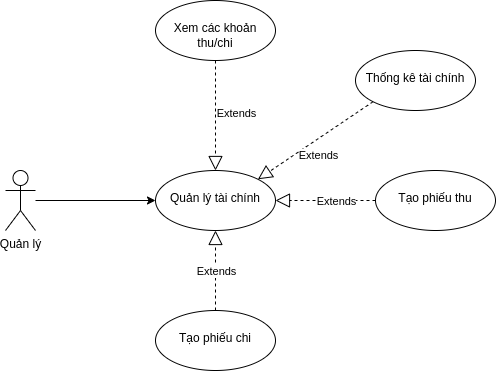

The diagram above was exported from draw.io. Its source (the exported page's mxGraphModel, read from the mxfile embedded in the PNG):
<mxGraphModel dx="868" dy="561" grid="1" gridSize="10" guides="1" tooltips="1" connect="1" arrows="1" fold="1" page="1" pageScale="1" pageWidth="850" pageHeight="1100" math="0" shadow="0">
  <root>
    <mxCell id="0" />
    <mxCell id="1" parent="0" />
    <mxCell id="5718CVeKrdo8pVlEUeDk-4" value="" style="edgeStyle=orthogonalEdgeStyle;rounded=0;orthogonalLoop=1;jettySize=auto;html=1;" parent="1" source="5718CVeKrdo8pVlEUeDk-1" target="5718CVeKrdo8pVlEUeDk-3" edge="1">
      <mxGeometry relative="1" as="geometry" />
    </mxCell>
    <mxCell id="5718CVeKrdo8pVlEUeDk-1" value="Quản lý" style="shape=umlActor;verticalLabelPosition=bottom;verticalAlign=top;html=1;outlineConnect=0;" parent="1" vertex="1">
      <mxGeometry x="230" y="200" width="30" height="60" as="geometry" />
    </mxCell>
    <mxCell id="5718CVeKrdo8pVlEUeDk-3" value="&lt;br&gt;Quản lý tài chính" style="ellipse;whiteSpace=wrap;html=1;verticalAlign=top;" parent="1" vertex="1">
      <mxGeometry x="380" y="200" width="120" height="60" as="geometry" />
    </mxCell>
    <mxCell id="5718CVeKrdo8pVlEUeDk-7" value="&lt;br&gt;Tạo phiếu chi" style="ellipse;whiteSpace=wrap;html=1;verticalAlign=top;" parent="1" vertex="1">
      <mxGeometry x="380" y="340" width="120" height="60" as="geometry" />
    </mxCell>
    <mxCell id="5718CVeKrdo8pVlEUeDk-8" value="&lt;br&gt;Xem các khoản thu/chi" style="ellipse;whiteSpace=wrap;html=1;verticalAlign=top;" parent="1" vertex="1">
      <mxGeometry x="380" y="30" width="120" height="60" as="geometry" />
    </mxCell>
    <mxCell id="5718CVeKrdo8pVlEUeDk-10" value="" style="endArrow=block;dashed=1;endFill=0;endSize=12;html=1;rounded=0;entryX=0.5;entryY=0;entryDx=0;entryDy=0;" parent="1" source="5718CVeKrdo8pVlEUeDk-8" target="5718CVeKrdo8pVlEUeDk-3" edge="1">
      <mxGeometry width="160" relative="1" as="geometry">
        <mxPoint x="340" y="290" as="sourcePoint" />
        <mxPoint x="500" y="290" as="targetPoint" />
      </mxGeometry>
    </mxCell>
    <mxCell id="5718CVeKrdo8pVlEUeDk-11" value="Extends" style="edgeLabel;html=1;align=center;verticalAlign=middle;resizable=0;points=[];" parent="5718CVeKrdo8pVlEUeDk-10" vertex="1" connectable="0">
      <mxGeometry x="0.3506" y="3" relative="1" as="geometry">
        <mxPoint x="17" y="-22" as="offset" />
      </mxGeometry>
    </mxCell>
    <mxCell id="5718CVeKrdo8pVlEUeDk-14" value="" style="endArrow=block;dashed=1;endFill=0;endSize=12;html=1;rounded=0;exitX=0.5;exitY=0;exitDx=0;exitDy=0;entryX=0.5;entryY=1;entryDx=0;entryDy=0;" parent="1" source="5718CVeKrdo8pVlEUeDk-7" target="5718CVeKrdo8pVlEUeDk-3" edge="1">
      <mxGeometry width="160" relative="1" as="geometry">
        <mxPoint x="577.573593128807" y="111.21320343559648" as="sourcePoint" />
        <mxPoint x="502.42640687119297" y="228.78679656440352" as="targetPoint" />
      </mxGeometry>
    </mxCell>
    <mxCell id="5718CVeKrdo8pVlEUeDk-15" value="Extends" style="edgeLabel;html=1;align=center;verticalAlign=middle;resizable=0;points=[];" parent="5718CVeKrdo8pVlEUeDk-14" vertex="1" connectable="0">
      <mxGeometry x="0.3506" y="3" relative="1" as="geometry">
        <mxPoint x="3" y="14" as="offset" />
      </mxGeometry>
    </mxCell>
    <mxCell id="YmFAJr5VVy_9OTUXTRBA-1" value="&lt;br&gt;Thống kê tài chính" style="ellipse;whiteSpace=wrap;html=1;verticalAlign=top;" parent="1" vertex="1">
      <mxGeometry x="580" y="80" width="120" height="60" as="geometry" />
    </mxCell>
    <mxCell id="YmFAJr5VVy_9OTUXTRBA-2" value="" style="endArrow=block;dashed=1;endFill=0;endSize=12;html=1;rounded=0;entryX=1;entryY=0;entryDx=0;entryDy=0;exitX=0;exitY=1;exitDx=0;exitDy=0;" parent="1" source="YmFAJr5VVy_9OTUXTRBA-1" target="5718CVeKrdo8pVlEUeDk-3" edge="1">
      <mxGeometry width="160" relative="1" as="geometry">
        <mxPoint x="590" y="229.5" as="sourcePoint" />
        <mxPoint x="500" y="229.5" as="targetPoint" />
      </mxGeometry>
    </mxCell>
    <mxCell id="YmFAJr5VVy_9OTUXTRBA-3" value="Extends" style="edgeLabel;html=1;align=center;verticalAlign=middle;resizable=0;points=[];" parent="YmFAJr5VVy_9OTUXTRBA-2" vertex="1" connectable="0">
      <mxGeometry x="0.3506" y="3" relative="1" as="geometry">
        <mxPoint x="21" y="-2" as="offset" />
      </mxGeometry>
    </mxCell>
    <mxCell id="iVyQQJH89SlzRFW_uQEY-1" value="&lt;br&gt;Tạo phiếu thu&lt;br&gt;" style="ellipse;whiteSpace=wrap;html=1;verticalAlign=top;" parent="1" vertex="1">
      <mxGeometry x="600" y="200" width="120" height="60" as="geometry" />
    </mxCell>
    <mxCell id="iVyQQJH89SlzRFW_uQEY-2" value="" style="endArrow=block;dashed=1;endFill=0;endSize=12;html=1;rounded=0;exitX=0;exitY=0.5;exitDx=0;exitDy=0;entryX=1;entryY=0.5;entryDx=0;entryDy=0;" parent="1" source="iVyQQJH89SlzRFW_uQEY-1" target="5718CVeKrdo8pVlEUeDk-3" edge="1">
      <mxGeometry width="160" relative="1" as="geometry">
        <mxPoint x="787.573593128807" y="11.213203435596483" as="sourcePoint" />
        <mxPoint x="650" y="160" as="targetPoint" />
      </mxGeometry>
    </mxCell>
    <mxCell id="iVyQQJH89SlzRFW_uQEY-3" value="Extends" style="edgeLabel;html=1;align=center;verticalAlign=middle;resizable=0;points=[];" parent="iVyQQJH89SlzRFW_uQEY-2" vertex="1" connectable="0">
      <mxGeometry x="0.3506" y="3" relative="1" as="geometry">
        <mxPoint x="28" y="-3" as="offset" />
      </mxGeometry>
    </mxCell>
  </root>
</mxGraphModel>